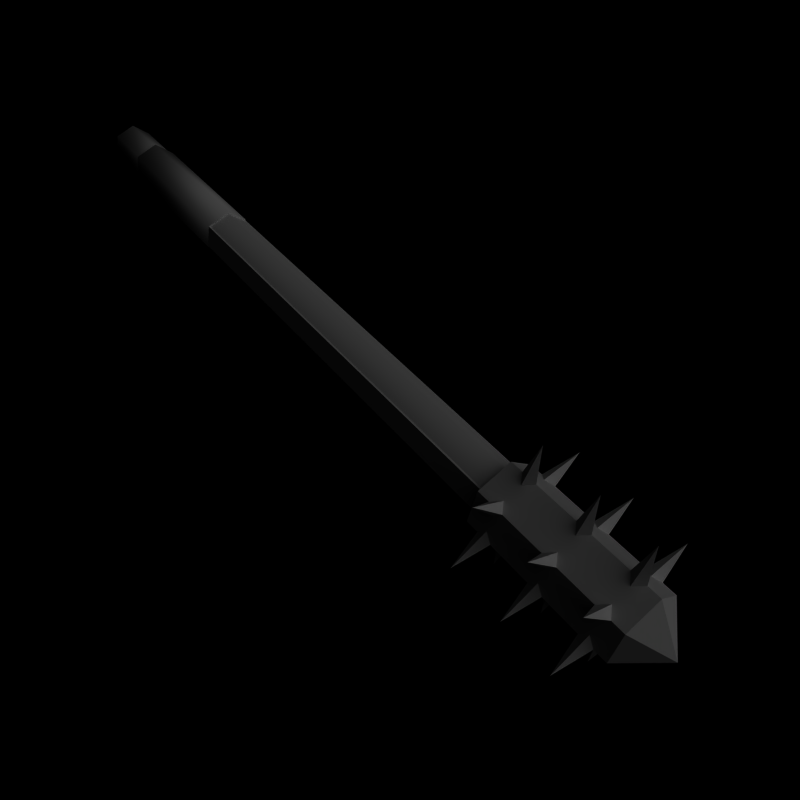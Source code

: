 # Source: morningstar.blend  (saved by Blender 2.49.2; exported with 4.5.12 LTS)
import bpy
from mathutils import Matrix  # noqa: F401  (used for matrix-valued properties, if any)

bpy.ops.wm.read_factory_settings(use_empty=True)
scene = bpy.context.scene
scene.name = 'Scene'

# ---- collections
col_collection_1 = bpy.data.collections.new('Collection 1'); scene.collection.children.link(col_collection_1)
col_collection_2 = bpy.data.collections.new('Collection 2'); scene.collection.children.link(col_collection_2)
col_collection_3 = bpy.data.collections.new('Collection 3'); scene.collection.children.link(col_collection_3)
col_collection_3.hide_render = True
col_collection_3.hide_viewport = True

# ---- materials (node trees are filled in below, after node groups)
mat_material = bpy.data.materials.new('Material')
mat_material.alpha_threshold = 0.0
mat_material.roughness = 0.5
mat_material.line_color = (0.0, 0.0, 0.0, 1.0)
mat_material_rough = bpy.data.materials.new('Material.rough')
mat_material_rough.alpha_threshold = 0.0
mat_material_rough.preview_render_type = 'FLAT'
mat_material_rough.diffuse_color = (0.5, 0.4999, 0.4999, 1.0)
mat_material_rough.roughness = 0.5
mat_material_rough.line_color = (0.0, 0.0, 0.0, 1.0)
mat_material_blue = bpy.data.materials.new('Material.blue')
mat_material_blue.alpha_threshold = 0.0
mat_material_blue.preview_render_type = 'FLAT'
mat_material_blue.diffuse_color = (0.1538, 0.1538, 0.3851, 1.0)
mat_material_blue.roughness = 0.5
mat_material_blue.line_color = (0.0, 0.0, 0.0, 1.0)
mat_material_bloody = bpy.data.materials.new('Material.bloody')
mat_material_bloody.alpha_threshold = 0.0
mat_material_bloody.preview_render_type = 'FLAT'
mat_material_bloody.diffuse_color = (0.5, 0.4999, 0.4999, 1.0)
mat_material_bloody.roughness = 0.5
mat_material_bloody.line_color = (0.0, 0.0, 0.0, 1.0)
mat_material_wood = bpy.data.materials.new('Material.wood')
mat_material_wood.alpha_threshold = 0.0
mat_material_wood.preview_render_type = 'FLAT'
mat_material_wood.diffuse_color = (0.3166, 0.2635, 0.1746, 1.0)
mat_material_wood.roughness = 0.5
mat_material_wood.specular_intensity = 0.15
mat_material_wood.line_color = (0.0, 0.0, 0.0, 1.0)

# ---- material node trees

# ---- world
world_world = bpy.data.worlds.new('World'); scene.world = world_world
world_world.color = (0.0, 0.0, 0.0)
world_world.use_sun_shadow = False
world_world.sun_shadow_jitter_overblur = 0.0
world_world.cycles.sampling_method = 'MANUAL'
world_world.cycles.sample_map_resolution = 256

# ---- cameras
cam_camera_001 = bpy.data.cameras.new('Camera.001')
cam_camera_001.passepartout_alpha = 0.2
cam_camera_001.clip_end = 100.0
cam_camera_001.lens = 35.0
cam_camera_001.show_passepartout = False
cam_camera_001.show_safe_areas = True
cam_camera_001.dof.focus_distance = 0.0
cam_camera_001.dof.aperture_fstop = 128.0
cam_camera = bpy.data.cameras.new('Camera')
cam_camera.type = 'ORTHO'
cam_camera.passepartout_alpha = 0.2
cam_camera.clip_end = 100.0
cam_camera.lens = 35.0
cam_camera.ortho_scale = 9.814
cam_camera.show_passepartout = False
cam_camera.show_safe_areas = True
cam_camera.dof.focus_distance = 0.0
cam_camera.dof.aperture_fstop = 128.0

# ---- lights
light_spot = bpy.data.lights.new('Spot', 'SUN')
light_spot.transmission_factor = 0.0
light_spot.cutoff_distance = 30.0
light_spot.angle = 1.571
light_spot.energy = 1.0
light_spot.shadow_buffer_clip_start = 1.001
light_spot.shadow_soft_size = 1.0
light_spot.shadow_cascade_max_distance = 1000.0
light_spot.cycles.use_multiple_importance_sampling = False

# ---- meshes
me_circle_003 = bpy.data.meshes.new('Circle.003')
me_circle_003.from_pydata([(-3.05, -0.3248, 0.1875), (-3.05, -0.3248, -0.1875), (-3.05, 0.3248, 0.1875), (-3.05, 0.3248, -0.1875), (3.95, -0.3248, -0.1875), (3.95, -0.3248, 0.1875), (3.95, 0.3248, 0.1875), (3.95, 0.3248, -0.1875), (-3.05, 0.3572, -0.1875), (3.95, 0.3572, -0.1875), (3.95, 0.3572, 0.1875), (-3.05, 0.3572, 0.1875), (3.95, -0.3572, 0.1875), (-3.05, -0.3572, 0.1875), (3.95, -0.3572, -0.1875), (-3.05, -0.3572, -0.1875), (-3.05, -2.086e-07, -0.375), (-3.05, 0.3248, -0.1875), (-3.05, 0.3248, 0.1875), (-3.05, 2.98e-08, 0.375), (-3.05, -0.3248, -0.1875), (-3.05, -0.3248, 0.1875), (-5.85, -2.384e-07, -0.375), (-5.85, 0.3248, -0.1875), (-5.85, 0.3248, 0.1875), (-5.85, 0.0, 0.375), (-5.85, -0.3248, 0.1875), (-5.85, -0.3248, -0.1875), (-5.85, -0.3572, 0.2062), (-5.85, -0.3572, -0.2063), (-5.85, 7.202e-09, 0.4125), (-5.85, 0.3572, 0.2062), (-5.85, 0.3572, -0.2063), (-5.85, -2.551e-07, -0.4125), (-3.05, -0.3572, -0.2063), (-3.05, -0.3572, 0.2062), (-3.05, 3.998e-08, 0.4125), (-3.05, 0.3572, 0.2062), (-3.05, 0.3572, -0.2063), (-3.05, -2.223e-07, -0.4125), (5.09, 0.0, 0.5625), (5.09, 0.0, -0.5625), (5.09, -0.4871, 0.2813), (5.09, -0.4871, -0.2813), (5.09, 0.4871, 0.2813), (5.09, 0.4871, -0.2813), (5.91, -0.4871, 0.2813), (5.91, -0.4871, -0.2813), (5.91, 0.4871, 0.2813), (5.91, 0.4871, -0.2813), (5.91, 0.0, 0.5625), (5.91, 0.0, -0.5625), (4.19, 0.0, 0.5625), (4.19, 0.0, -0.5625), (4.19, -0.4871, 0.2813), (4.19, -0.4871, -0.2813), (4.19, 0.4871, 0.2813), (4.19, 0.4871, -0.2813), (6.03, 0.0, 1.125), (6.03, 0.0, -1.125), (6.15, 0.0, 0.5625), (6.15, 0.0, -0.5625), (6.03, 0.12, 0.4932), (6.03, 0.12, -0.4932), (6.03, -0.12, 0.4932), (6.03, -0.12, -0.4932), (5.21, 0.0, 1.125), (5.21, 0.0, -1.125), (5.21, 0.12, 0.4932), (5.21, 0.12, -0.4932), (5.21, -0.12, 0.4932), (5.21, -0.12, -0.4932), (5.33, 0.0, 0.5625), (5.33, 0.0, -0.5625), (4.31, 0.0, 1.125), (4.31, 0.0, -1.125), (4.43, 0.0, 0.5625), (4.43, 0.0, -0.5625), (4.31, -0.12, 0.4932), (4.31, -0.12, -0.4932), (4.31, 0.12, 0.4932), (4.31, 0.12, -0.4932), (4.31, -0.4871, 0.1427), (4.31, -0.4871, -0.1427), (4.31, 0.4871, 0.1427), (4.31, 0.4871, -0.1427), (4.31, -0.9743, 0.5625), (4.31, -0.9743, -0.5625), (4.31, 0.9743, 0.5625), (4.31, 0.9743, -0.5625), (5.21, -0.4871, 0.1427), (5.21, -0.4871, -0.1427), (5.21, 0.4871, 0.1427), (5.21, 0.4871, -0.1427), (5.21, -0.9743, 0.5625), (5.21, -0.9743, -0.5625), (5.21, 0.9743, 0.5625), (5.21, 0.9743, -0.5625), (6.03, -0.4871, 0.1427), (6.03, -0.4871, -0.1427), (6.03, 0.4871, 0.1427), (6.03, 0.4871, -0.1427), (6.03, -0.9743, 0.5625), (6.03, -0.9743, -0.5625), (6.03, 0.9743, 0.5625), (6.03, 0.9743, -0.5625), (4.43, -0.4871, 0.2813), (4.43, -0.4871, -0.2813), (4.43, 0.4871, 0.2813), (4.43, 0.4871, -0.2813), (5.33, -0.4871, 0.2813), (5.33, -0.4871, -0.2813), (5.33, 0.4871, 0.2813), (5.33, 0.4871, -0.2813), (5.21, -0.3671, 0.3505), (5.21, -0.3671, -0.3505), (5.21, 0.3671, 0.3505), (5.21, 0.3671, -0.3505), (6.03, -0.3671, 0.3505), (6.03, -0.3671, -0.3505), (6.03, 0.3671, 0.3505), (6.03, 0.3671, -0.3505), (6.15, -0.4871, 0.2813), (6.15, -0.4871, -0.2813), (6.15, 0.4871, 0.2813), (6.15, 0.4871, -0.2813), (4.31, -0.3671, 0.3505), (4.31, -0.3671, -0.3505), (4.31, 0.3671, 0.3505), (4.31, 0.3671, -0.3505), (6.85, 2.377e-07, 1.79e-07), (6.35, 0.0, -0.5625), (6.35, 0.4871, -0.2812), (6.35, 0.4871, 0.2813), (6.35, 3.576e-07, 0.5625), (6.35, -0.4871, -0.2812), (6.35, -0.4871, 0.2813), (3.99, -1.192e-07, -0.5625), (3.99, 0.4871, -0.2812), (3.99, 0.4871, 0.2812), (3.99, 2.98e-07, 0.5625), (3.99, -0.4871, -0.2812), (3.99, -0.4871, 0.2813), (3.95, 0.0, -0.375), (3.95, 0.3248, -0.1875), (3.95, 0.3248, 0.1875), (3.95, 2.384e-07, 0.375), (3.95, -0.3248, 0.1875), (3.95, -0.3248, -0.1875), (-6.85, -0.3248, -0.1875), (-6.85, -0.3248, 0.1875), (-6.85, -8.941e-08, 0.375), (-6.85, 0.3248, 0.1875), (-6.85, 0.3248, -0.1875), (-6.85, -3.278e-07, -0.375), (-5.85, -0.3248, -0.1875), (-5.85, -0.3248, 0.1875), (-5.85, 0.0, 0.375), (-5.85, 0.3248, 0.1875), (-5.85, 0.3248, -0.1875), (-5.85, -2.384e-07, -0.375), (-3.05, -0.3248, 0.1875), (-3.05, -0.3248, -0.1875), (-3.05, 2.98e-08, 0.375), (-3.05, 0.3248, 0.1875), (-3.05, 0.3248, -0.1875), (-3.05, -2.086e-07, -0.375), (3.95, -0.3248, -0.1875), (3.95, -0.3248, 0.1875), (3.95, 2.384e-07, 0.375), (3.95, 0.3248, 0.1875), (3.95, 0.3248, -0.1875), (3.95, 0.0, -0.375), (-6.85, -1.788e-07, -2.533e-07), (-6.85, -1.788e-07, -2.533e-07), (-6.85, -1.838e-07, -2.384e-07), (-6.85, -1.788e-07, -2.533e-07), (-6.85, -1.788e-07, -2.533e-07), (-6.85, -1.838e-07, -2.384e-07)], [], [(40, 66, 68), (69, 67, 41), (66, 40, 70), (71, 41, 67), (66, 72, 68), (69, 73, 67), (70, 72, 66), (67, 73, 71), (50, 58, 62), (63, 59, 51), (64, 58, 50), (51, 59, 65), (58, 60, 62), (63, 61, 59), (64, 60, 58), (59, 61, 65), (74, 78, 76), (77, 79, 75), (76, 80, 74), (75, 81, 77), (52, 78, 74), (75, 79, 53), (74, 80, 52), (53, 81, 75), (54, 82, 86), (87, 83, 55), (88, 84, 56), (57, 85, 89), (86, 82, 106), (107, 83, 87), (108, 84, 88), (89, 85, 109), (102, 122, 118), (119, 123, 103), (120, 124, 104), (105, 125, 121), (46, 102, 118), (119, 103, 47), (120, 104, 48), (49, 105, 121), (94, 110, 114), (115, 111, 95), (116, 112, 96), (97, 113, 117), (42, 94, 114), (115, 95, 43), (116, 96, 44), (45, 97, 117), (98, 122, 102), (103, 123, 99), (104, 124, 100), (101, 125, 105), (98, 102, 46), (47, 103, 99), (48, 104, 100), (101, 105, 49), (90, 94, 42), (43, 95, 91), (44, 96, 92), (93, 97, 45), (90, 110, 94), (95, 111, 91), (96, 112, 92), (93, 113, 97), (86, 106, 126), (127, 107, 87), (128, 108, 88), (89, 109, 129), (54, 86, 126), (127, 87, 55), (128, 88, 56), (57, 89, 129), (135, 131, 130), (132, 130, 131), (133, 130, 132), (134, 130, 133), (136, 130, 134), (135, 130, 136), (147, 148, 141), (147, 141, 142), (146, 147, 142), (146, 142, 140), (145, 146, 140), (145, 140, 139), (144, 145, 139), (144, 139, 138), (143, 144, 138), (143, 138, 137), (143, 141, 148), (143, 137, 141), (142, 141, 135), (142, 135, 136), (140, 142, 136), (140, 136, 134), (139, 140, 134), (139, 134, 133), (138, 139, 132), (139, 133, 132), (137, 138, 131), (138, 132, 131), (137, 135, 141), (137, 131, 135), (154, 149, 173), (154, 173, 178), (153, 154, 178), (153, 178, 177), (152, 153, 177), (152, 177, 176), (151, 152, 176), (151, 176, 175), (150, 151, 175), (150, 175, 174), (149, 150, 174), (149, 174, 173), (166, 172, 167), (166, 167, 162), (166, 165, 171), (166, 171, 172), (164, 163, 169), (164, 169, 170), (163, 161, 168), (163, 168, 169), (155, 149, 154), (155, 154, 160), (154, 153, 159), (154, 159, 160), (153, 152, 158), (153, 158, 159), (152, 151, 157), (152, 157, 158), (151, 150, 156), (151, 156, 157), (150, 149, 155), (150, 155, 156), (39, 34, 29), (39, 29, 33), (32, 38, 39), (32, 39, 33), (38, 32, 31), (38, 31, 37), (37, 31, 30), (37, 30, 36), (36, 30, 28), (36, 28, 35), (35, 28, 29), (35, 29, 34), (39, 16, 20), (39, 20, 34), (16, 39, 38), (16, 38, 17), (17, 38, 37), (17, 37, 18), (18, 37, 36), (18, 36, 19), (19, 36, 35), (19, 35, 21), (21, 35, 34), (21, 34, 20), (22, 33, 29), (22, 29, 27), (23, 32, 33), (23, 33, 22), (24, 31, 32), (24, 32, 23), (25, 30, 31), (25, 31, 24), (26, 28, 30), (26, 30, 25), (27, 29, 28), (27, 28, 26), (13, 15, 14), (13, 14, 12), (8, 11, 10), (8, 10, 9), (0, 1, 15), (0, 15, 13), (3, 2, 11), (3, 11, 8), (14, 15, 1), (14, 1, 4), (5, 0, 13), (5, 13, 12), (2, 6, 10), (2, 10, 11), (7, 3, 8), (7, 8, 9)])
me_circle_003.polygons.foreach_set('use_smooth', [0, 0, 0, 0, 0, 0, 0, 0, 0, 0, 0, 0, 0, 0, 0, 0, 0, 0, 0, 0, 0, 0, 0, 0, 0, 0, 0, 0, 0, 0, 0, 0, 0, 0, 0, 0, 0, 0, 0, 0, 0, 0, 0, 0, 0, 0, 0, 0, 0, 0, 0, 0, 0, 0, 0, 0, 0, 0, 0, 0, 0, 0, 0, 0, 0, 0, 0, 0, 0, 0, 0, 0, 0, 0, 0, 0, 0, 0, 0, 0, 0, 0, 0, 0, 0, 0, 0, 0, 0, 0, 0, 0, 0, 0, 0, 0, 0, 0, 0, 0, 0, 0, 1, 1, 1, 1, 1, 1, 1, 1, 1, 1, 1, 1, 1, 1, 1, 1, 1, 1, 1, 1, 1, 1, 1, 1, 1, 1, 1, 1, 1, 1, 1, 1, 1, 1, 1, 1, 1, 1, 1, 1, 1, 1, 1, 1, 1, 1, 1, 1, 1, 1, 1, 1, 1, 1, 1, 1, 1, 1, 1, 1, 1, 1, 1, 1, 1, 1, 1, 1, 0, 0, 0, 0, 0, 0, 0, 0, 0, 0, 0, 0, 0, 0, 0, 0])
_uv = me_circle_003.uv_layers.new(name='UVTex')
_uv.uv.foreach_set('vector', [0.7309, 0.8992, 0.7309, 0.9921, 0.7507, 0.8877, 0.7507, 0.8877, 0.7309, 0.9921, 0.7309, 0.8992, 0.7309, 0.9921, 0.7309, 0.8992, 0.711, 0.8877, 0.711, 0.8877, 0.7309, 0.8992, 0.7309, 0.9921, 0.7309, 0.9921, 0.7309, 0.8992, 0.7507, 0.8877, 0.7507, 0.8877, 0.7309, 0.8992, 0.7309, 0.9921, 0.711, 0.8877, 0.7309, 0.8992, 0.7309, 0.9921, 0.7309, 0.9921, 0.7309, 0.8992, 0.711, 0.8877, 0.7309, 0.8992, 0.7309, 0.9921, 0.7507, 0.8877, 0.7507, 0.8877, 0.7309, 0.9921, 0.7309, 0.8992, 0.711, 0.8877, 0.7309, 0.9921, 0.7309, 0.8992, 0.7309, 0.8992, 0.7309, 0.9921, 0.711, 0.8877, 0.7309, 0.9921, 0.7309, 0.8992, 0.7507, 0.8877, 0.7507, 0.8877, 0.7309, 0.8992, 0.7309, 0.9921, 0.711, 0.8877, 0.7309, 0.8992, 0.7309, 0.9921, 0.7309, 0.9921, 0.7309, 0.8992, 0.711, 0.8877, 0.7309, 0.9921, 0.711, 0.8877, 0.7309, 0.8992, 0.7309, 0.8992, 0.711, 0.8877, 0.7309, 0.9921, 0.7309, 0.8992, 0.7507, 0.8877, 0.7309, 0.9921, 0.7309, 0.9921, 0.7507, 0.8877, 0.7309, 0.8992, 0.7309, 0.8992, 0.711, 0.8877, 0.7309, 0.9921, 0.7309, 0.9921, 0.711, 0.8877, 0.7309, 0.8992, 0.7309, 0.9921, 0.7507, 0.8877, 0.7309, 0.8992, 0.7309, 0.8992, 0.7507, 0.8877, 0.7309, 0.9921, 0.6912, 0.8763, 0.6912, 0.8533, 0.6107, 0.9227, 0.6107, 0.9227, 0.6912, 0.8533, 0.6912, 0.8763, 0.8511, 0.9227, 0.7705, 0.8533, 0.7705, 0.8763, 0.7705, 0.8763, 0.7705, 0.8533, 0.8511, 0.9227, 0.6107, 0.9227, 0.6912, 0.8533, 0.6912, 0.8763, 0.6912, 0.8763, 0.6912, 0.8533, 0.6107, 0.9227, 0.7705, 0.8763, 0.7705, 0.8533, 0.8511, 0.9227, 0.8511, 0.9227, 0.7705, 0.8533, 0.7705, 0.8763, 0.6107, 0.9227, 0.6912, 0.8763, 0.711, 0.8877, 0.711, 0.8877, 0.6912, 0.8763, 0.6107, 0.9227, 0.7507, 0.8877, 0.7705, 0.8763, 0.8511, 0.9227, 0.8511, 0.9227, 0.7705, 0.8763, 0.7507, 0.8877, 0.6912, 0.8763, 0.6107, 0.9227, 0.711, 0.8877, 0.711, 0.8877, 0.6107, 0.9227, 0.6912, 0.8763, 0.7507, 0.8877, 0.8511, 0.9227, 0.7705, 0.8763, 0.7705, 0.8763, 0.8511, 0.9227, 0.7507, 0.8877, 0.6107, 0.9227, 0.6912, 0.8763, 0.711, 0.8877, 0.711, 0.8877, 0.6912, 0.8763, 0.6107, 0.9227, 0.7507, 0.8877, 0.7705, 0.8763, 0.8511, 0.9227, 0.8511, 0.9227, 0.7705, 0.8763, 0.7507, 0.8877, 0.6912, 0.8763, 0.6107, 0.9227, 0.711, 0.8877, 0.711, 0.8877, 0.6107, 0.9227, 0.6912, 0.8763, 0.7507, 0.8877, 0.8511, 0.9227, 0.7705, 0.8763, 0.7705, 0.8763, 0.8511, 0.9227, 0.7507, 0.8877, 0.6912, 0.8533, 0.6912, 0.8763, 0.6107, 0.9227, 0.6107, 0.9227, 0.6912, 0.8763, 0.6912, 0.8533, 0.8511, 0.9227, 0.7705, 0.8763, 0.7705, 0.8533, 0.7705, 0.8533, 0.7705, 0.8763, 0.8511, 0.9227, 0.6912, 0.8533, 0.6107, 0.9227, 0.6912, 0.8763, 0.6912, 0.8763, 0.6107, 0.9227, 0.6912, 0.8533, 0.7705, 0.8763, 0.8511, 0.9227, 0.7705, 0.8533, 0.7705, 0.8533, 0.8511, 0.9227, 0.7705, 0.8763, 0.6912, 0.8533, 0.6107, 0.9227, 0.6912, 0.8763, 0.6912, 0.8763, 0.6107, 0.9227, 0.6912, 0.8533, 0.7705, 0.8763, 0.8511, 0.9227, 0.7705, 0.8533, 0.7705, 0.8533, 0.8511, 0.9227, 0.7705, 0.8763, 0.6912, 0.8533, 0.6912, 0.8763, 0.6107, 0.9227, 0.6107, 0.9227, 0.6912, 0.8763, 0.6912, 0.8533, 0.8511, 0.9227, 0.7705, 0.8763, 0.7705, 0.8533, 0.7705, 0.8533, 0.7705, 0.8763, 0.8511, 0.9227, 0.6107, 0.9227, 0.6912, 0.8763, 0.711, 0.8877, 0.711, 0.8877, 0.6912, 0.8763, 0.6107, 0.9227, 0.7507, 0.8877, 0.7705, 0.8763, 0.8511, 0.9227, 0.8511, 0.9227, 0.7705, 0.8763, 0.7507, 0.8877, 0.6912, 0.8763, 0.6107, 0.9227, 0.711, 0.8877, 0.711, 0.8877, 0.6107, 0.9227, 0.6912, 0.8763, 0.7507, 0.8877, 0.8511, 0.9227, 0.7705, 0.8763, 0.7705, 0.8763, 0.8511, 0.9227, 0.7507, 0.8877, 0.8136, 0.5142, 0.8772, 0.4774, 0.8772, 0.5509, 0.9409, 0.5142, 0.8772, 0.5509, 0.8772, 0.4774, 0.9409, 0.5876, 0.8772, 0.5509, 0.9409, 0.5142, 0.8772, 0.6244, 0.8772, 0.5509, 0.9409, 0.5876, 0.8136, 0.5876, 0.8772, 0.5509, 0.8772, 0.6244, 0.8136, 0.5142, 0.8772, 0.5509, 0.8136, 0.5876, 0.06476, 0.7381, 0.06181, 0.6871, 0.08123, 0.6823, 0.06476, 0.7381, 0.08123, 0.6823, 0.08786, 0.7362, 0.0596, 0.7939, 0.06476, 0.7381, 0.08786, 0.7362, 0.0596, 0.7939, 0.08786, 0.7362, 0.08496, 0.7966, 0.04158, 0.8511, 0.0596, 0.7939, 0.08496, 0.7966, 0.04158, 0.8511, 0.08496, 0.7966, 0.06734, 0.8629, 0.0, 0.8998, 0.04158, 0.8511, 0.06734, 0.8629, 0.0, 0.8998, 0.06734, 0.8629, 0.01541, 0.9329, 0.0386, 0.6375, 0.0005323, 0.5884, 0.01289, 0.5592, 0.0386, 0.6375, 0.01289, 0.5592, 0.06223, 0.6244, 0.0386, 0.6375, 0.08123, 0.6823, 0.06181, 0.6871, 0.0386, 0.6375, 0.06223, 0.6244, 0.08123, 0.6823, 0.08786, 0.7362, 0.08123, 0.6823, 0.3704, 0.641, 0.08786, 0.7362, 0.3704, 0.641, 0.3789, 0.7296, 0.08496, 0.7966, 0.08786, 0.7362, 0.3789, 0.7296, 0.08496, 0.7966, 0.3789, 0.7296, 0.3789, 0.8188, 0.06734, 0.8629, 0.08496, 0.7966, 0.3789, 0.8188, 0.06734, 0.8629, 0.3789, 0.8188, 0.371, 0.9089, 0.01541, 0.9329, 0.06734, 0.8629, 0.357, 1.0, 0.06734, 0.8629, 0.371, 0.9089, 0.357, 1.0, 0.06223, 0.6244, 0.01289, 0.5592, 0.3524, 0.5537, 0.01289, 0.5592, 0.3329, 0.4774, 0.3524, 0.5537, 0.06223, 0.6244, 0.3704, 0.641, 0.08123, 0.6823, 0.06223, 0.6244, 0.3524, 0.5537, 0.3704, 0.641, 0.5088, 0.883, 0.4861, 0.886, 0.4845, 0.8411, 0.5088, 0.883, 0.4845, 0.8411, 0.4918, 0.84, 0.5284, 0.8743, 0.5088, 0.883, 0.4918, 0.84, 0.5284, 0.8743, 0.4918, 0.84, 0.502, 0.8522, 0.546, 0.8464, 0.5284, 0.8743, 0.502, 0.8522, 0.546, 0.8464, 0.502, 0.8522, 0.5017, 0.8464, 0.4416, 0.8758, 0.4179, 0.8465, 0.4702, 0.84, 0.4416, 0.8758, 0.4702, 0.84, 0.4693, 0.8469, 0.4633, 0.8846, 0.4416, 0.8758, 0.4693, 0.8469, 0.4633, 0.8846, 0.4693, 0.8469, 0.4774, 0.842, 0.4861, 0.886, 0.4633, 0.8846, 0.4774, 0.842, 0.4861, 0.886, 0.4774, 0.842, 0.4845, 0.8411, 0.009166, 0.3586, 0.9236, 0.3586, 0.9144, 0.4774, 0.009166, 0.3586, 0.9144, 0.4774, 0.0, 0.4774, 0.009166, 0.3586, 0.002643, 0.2391, 0.9171, 0.2391, 0.009166, 0.3586, 0.9171, 0.2391, 0.9236, 0.3586, 0.01305, 0.2391, 0.006523, 0.1195, 0.921, 0.1195, 0.01305, 0.2391, 0.921, 0.1195, 0.9275, 0.2391, 0.006523, 0.1195, 0.0, 0.0, 0.9144, 2.725e-08, 0.006523, 0.1195, 0.9144, 2.725e-08, 0.921, 0.1195, 0.4854, 0.9637, 0.4861, 0.886, 0.5088, 0.883, 0.4854, 0.9637, 0.5088, 0.883, 0.524, 0.9605, 0.5088, 0.883, 0.5284, 0.8743, 0.561, 0.9475, 0.5088, 0.883, 0.561, 0.9475, 0.524, 0.9605, 0.5284, 0.8743, 0.546, 0.8464, 0.5962, 0.9293, 0.5284, 0.8743, 0.5962, 0.9293, 0.561, 0.9475, 0.4179, 0.8465, 0.4416, 0.8758, 0.4112, 0.9473, 0.4179, 0.8465, 0.4112, 0.9473, 0.3789, 0.9326, 0.4416, 0.8758, 0.4633, 0.8846, 0.4473, 0.9591, 0.4416, 0.8758, 0.4473, 0.9591, 0.4112, 0.9473, 0.4633, 0.8846, 0.4861, 0.886, 0.4854, 0.9637, 0.4633, 0.8846, 0.4854, 0.9637, 0.4473, 0.9591, 0.7946, 0.4774, 0.7709, 0.5332, 0.4121, 0.5418, 0.7946, 0.4774, 0.4121, 0.5418, 0.3859, 0.4774, 0.4122, 0.7822, 0.7743, 0.7711, 0.8062, 0.84, 0.4122, 0.7822, 0.8062, 0.84, 0.3877, 0.8391, 0.7743, 0.7711, 0.4122, 0.7822, 0.4197, 0.7249, 0.7743, 0.7711, 0.4197, 0.7249, 0.7664, 0.7109, 0.7664, 0.7109, 0.4197, 0.7249, 0.4213, 0.663, 0.7664, 0.7109, 0.4213, 0.663, 0.7629, 0.6506, 0.7629, 0.6506, 0.4213, 0.663, 0.4193, 0.6005, 0.7629, 0.6506, 0.4193, 0.6005, 0.7638, 0.5895, 0.7638, 0.5895, 0.4193, 0.6005, 0.4121, 0.5418, 0.7638, 0.5895, 0.4121, 0.5418, 0.7709, 0.5332, 0.7946, 0.4774, 0.8006, 0.4857, 0.778, 0.5351, 0.7946, 0.4774, 0.778, 0.5351, 0.7709, 0.5332, 0.8136, 0.8294, 0.8062, 0.84, 0.7743, 0.7711, 0.8136, 0.8294, 0.7743, 0.7711, 0.7833, 0.7682, 0.7833, 0.7682, 0.7743, 0.7711, 0.7664, 0.7109, 0.7833, 0.7682, 0.7664, 0.7109, 0.7741, 0.7102, 0.7741, 0.7102, 0.7664, 0.7109, 0.7629, 0.6506, 0.7741, 0.7102, 0.7629, 0.6506, 0.7726, 0.6505, 0.7726, 0.6505, 0.7629, 0.6506, 0.7638, 0.5895, 0.7726, 0.6505, 0.7638, 0.5895, 0.7722, 0.5899, 0.7722, 0.5899, 0.7638, 0.5895, 0.7709, 0.5332, 0.7722, 0.5899, 0.7709, 0.5332, 0.778, 0.5351, 0.3789, 0.4869, 0.3859, 0.4774, 0.4121, 0.5418, 0.3789, 0.4869, 0.4121, 0.5418, 0.4044, 0.5439, 0.4049, 0.7802, 0.4122, 0.7822, 0.3877, 0.8391, 0.4049, 0.7802, 0.3877, 0.8391, 0.3816, 0.8306, 0.4111, 0.7244, 0.4197, 0.7249, 0.4122, 0.7822, 0.4111, 0.7244, 0.4122, 0.7822, 0.4049, 0.7802, 0.4113, 0.663, 0.4213, 0.663, 0.4197, 0.7249, 0.4113, 0.663, 0.4197, 0.7249, 0.4111, 0.7244, 0.4106, 0.601, 0.4193, 0.6005, 0.4213, 0.663, 0.4106, 0.601, 0.4213, 0.663, 0.4113, 0.663, 0.4044, 0.5439, 0.4121, 0.5418, 0.4193, 0.6005, 0.4044, 0.5439, 0.4193, 0.6005, 0.4106, 0.601, 0.8704, 0.9768, 0.8704, 0.6504, 0.904, 0.6504, 0.8704, 0.9768, 0.904, 0.6504, 0.904, 0.9768, 0.9743, 0.6504, 0.9743, 0.9768, 0.9407, 0.9768, 0.9743, 0.6504, 0.9407, 0.9768, 0.9407, 0.6504, 0.8751, 0.9768, 0.8751, 0.6504, 0.8704, 0.6504, 0.8751, 0.9768, 0.8704, 0.6504, 0.8704, 0.9768, 0.9696, 0.6504, 0.9696, 0.9768, 0.9743, 0.9768, 0.9696, 0.6504, 0.9743, 0.9768, 0.9743, 0.6504, 0.904, 0.6504, 0.8704, 0.6504, 0.8751, 0.6504, 0.904, 0.6504, 0.8751, 0.6504, 0.9057, 0.6504, 0.9057, 0.9768, 0.8751, 0.9768, 0.8704, 0.9768, 0.9057, 0.9768, 0.8704, 0.9768, 0.904, 0.9768, 0.9696, 0.9768, 0.939, 0.9768, 0.9407, 0.9768, 0.9696, 0.9768, 0.9407, 0.9768, 0.9743, 0.9768, 0.939, 0.6504, 0.9696, 0.6504, 0.9743, 0.6504, 0.939, 0.6504, 0.9743, 0.6504, 0.9407, 0.6504])
me_circle_003.materials.append(mat_material)
me_circle_003.use_remesh_preserve_volume = False
me_circle_003.use_remesh_preserve_attributes = False
me_circle_003.use_mirror_vertex_groups = False
me_circle_003.update()
me_circle_009 = bpy.data.meshes.new('Circle.009')
me_circle_009.from_pydata([(-3.05, -0.3572, -0.1875), (3.95, -0.3572, -0.1875), (-3.05, -0.3572, 0.1875), (3.95, -0.3572, 0.1875), (-3.05, 0.3572, 0.1875), (3.95, 0.3572, 0.1875), (3.95, 0.3572, -0.1875), (-3.05, 0.3572, -0.1875), (3.95, 0.3248, -0.1875), (3.95, 0.3248, 0.1875), (3.95, -0.3248, 0.1875), (3.95, -0.3248, -0.1875), (-3.05, 0.3248, -0.1875), (-3.05, 0.3248, 0.1875), (-3.05, -0.3248, -0.1875), (-3.05, -0.3248, 0.1875)], [], [(8, 7, 6), (8, 12, 7), (13, 5, 4), (13, 9, 5), (10, 2, 3), (10, 15, 2), (1, 14, 11), (1, 0, 14), (12, 4, 7), (12, 13, 4), (15, 0, 2), (14, 0, 15), (7, 5, 6), (7, 4, 5), (2, 1, 3), (2, 0, 1)])
_uv = me_circle_009.uv_layers.new(name='UVTex')
_uv.uv.foreach_set('vector', [0.939, 0.6504, 0.9743, 0.6504, 0.9407, 0.6504, 0.939, 0.6504, 0.9696, 0.6504, 0.9743, 0.6504, 0.9696, 0.9768, 0.9407, 0.9768, 0.9743, 0.9768, 0.9696, 0.9768, 0.939, 0.9768, 0.9407, 0.9768, 0.9057, 0.9768, 0.8704, 0.9768, 0.904, 0.9768, 0.9057, 0.9768, 0.8751, 0.9768, 0.8704, 0.9768, 0.904, 0.6504, 0.8751, 0.6504, 0.9057, 0.6504, 0.904, 0.6504, 0.8704, 0.6504, 0.8751, 0.6504, 0.9696, 0.6504, 0.9743, 0.9768, 0.9743, 0.6504, 0.9696, 0.6504, 0.9696, 0.9768, 0.9743, 0.9768, 0.8751, 0.9768, 0.8704, 0.6504, 0.8704, 0.9768, 0.8751, 0.6504, 0.8704, 0.6504, 0.8751, 0.9768, 0.9743, 0.6504, 0.9407, 0.9768, 0.9407, 0.6504, 0.9743, 0.6504, 0.9743, 0.9768, 0.9407, 0.9768, 0.8704, 0.9768, 0.904, 0.6504, 0.904, 0.9768, 0.8704, 0.9768, 0.8704, 0.6504, 0.904, 0.6504])
me_circle_009.materials.append(mat_material_rough)
me_circle_009.use_remesh_preserve_volume = False
me_circle_009.use_remesh_preserve_attributes = False
me_circle_009.use_mirror_vertex_groups = False
me_circle_009.update()
me_circle_008 = bpy.data.meshes.new('Circle.008')
me_circle_008.from_pydata([(-3.05, -2.223e-07, -0.4125), (-3.05, 0.3572, -0.2063), (-3.05, 0.3572, 0.2062), (-3.05, 3.998e-08, 0.4125), (-3.05, -0.3572, 0.2062), (-3.05, -0.3572, -0.2063), (-5.85, -2.551e-07, -0.4125), (-5.85, 0.3572, -0.2063), (-5.85, 0.3572, 0.2062), (-5.85, 7.202e-09, 0.4125), (-5.85, -0.3572, -0.2063), (-5.85, -0.3572, 0.2062), (-5.85, -0.3248, -0.1875), (-5.85, -0.3248, 0.1875), (-5.85, 0.0, 0.375), (-5.85, 0.3248, 0.1875), (-5.85, 0.3248, -0.1875), (-5.85, -2.384e-07, -0.375), (-3.05, -0.3248, 0.1875), (-3.05, -0.3248, -0.1875), (-3.05, 2.98e-08, 0.375), (-3.05, 0.3248, 0.1875), (-3.05, 0.3248, -0.1875), (-3.05, -2.086e-07, -0.375)], [], [(12, 11, 13), (12, 10, 11), (13, 9, 14), (13, 11, 9), (14, 8, 15), (14, 9, 8), (15, 7, 16), (15, 8, 7), (16, 6, 17), (16, 7, 6), (17, 10, 12), (17, 6, 10), (18, 5, 19), (18, 4, 5), (20, 4, 18), (20, 3, 4), (21, 3, 20), (21, 2, 3), (22, 2, 21), (22, 1, 2), (23, 1, 22), (23, 0, 1), (0, 19, 5), (0, 23, 19), (4, 10, 5), (4, 11, 10), (3, 11, 4), (3, 9, 11), (2, 9, 3), (2, 8, 9), (1, 8, 2), (1, 7, 8), (7, 0, 6), (1, 0, 7), (0, 10, 6), (0, 5, 10)])
me_circle_008.polygons.foreach_set('use_smooth', [True] * 36)
_uv = me_circle_008.uv_layers.new(name='UVTex')
_uv.uv.foreach_set('vector', [0.4044, 0.5439, 0.4193, 0.6005, 0.4106, 0.601, 0.4044, 0.5439, 0.4121, 0.5418, 0.4193, 0.6005, 0.4106, 0.601, 0.4213, 0.663, 0.4113, 0.663, 0.4106, 0.601, 0.4193, 0.6005, 0.4213, 0.663, 0.4113, 0.663, 0.4197, 0.7249, 0.4111, 0.7244, 0.4113, 0.663, 0.4213, 0.663, 0.4197, 0.7249, 0.4111, 0.7244, 0.4122, 0.7822, 0.4049, 0.7802, 0.4111, 0.7244, 0.4197, 0.7249, 0.4122, 0.7822, 0.4049, 0.7802, 0.3877, 0.8391, 0.3816, 0.8306, 0.4049, 0.7802, 0.4122, 0.7822, 0.3877, 0.8391, 0.3789, 0.4869, 0.4121, 0.5418, 0.4044, 0.5439, 0.3789, 0.4869, 0.3859, 0.4774, 0.4121, 0.5418, 0.7722, 0.5899, 0.7709, 0.5332, 0.778, 0.5351, 0.7722, 0.5899, 0.7638, 0.5895, 0.7709, 0.5332, 0.7726, 0.6505, 0.7638, 0.5895, 0.7722, 0.5899, 0.7726, 0.6505, 0.7629, 0.6506, 0.7638, 0.5895, 0.7741, 0.7102, 0.7629, 0.6506, 0.7726, 0.6505, 0.7741, 0.7102, 0.7664, 0.7109, 0.7629, 0.6506, 0.7833, 0.7682, 0.7664, 0.7109, 0.7741, 0.7102, 0.7833, 0.7682, 0.7743, 0.7711, 0.7664, 0.7109, 0.8136, 0.8294, 0.7743, 0.7711, 0.7833, 0.7682, 0.8136, 0.8294, 0.8062, 0.84, 0.7743, 0.7711, 0.7946, 0.4774, 0.778, 0.5351, 0.7709, 0.5332, 0.7946, 0.4774, 0.8006, 0.4857, 0.778, 0.5351, 0.7638, 0.5895, 0.4121, 0.5418, 0.7709, 0.5332, 0.7638, 0.5895, 0.4193, 0.6005, 0.4121, 0.5418, 0.7629, 0.6506, 0.4193, 0.6005, 0.7638, 0.5895, 0.7629, 0.6506, 0.4213, 0.663, 0.4193, 0.6005, 0.7664, 0.7109, 0.4213, 0.663, 0.7629, 0.6506, 0.7664, 0.7109, 0.4197, 0.7249, 0.4213, 0.663, 0.7743, 0.7711, 0.4197, 0.7249, 0.7664, 0.7109, 0.7743, 0.7711, 0.4122, 0.7822, 0.4197, 0.7249, 0.4122, 0.7822, 0.8062, 0.84, 0.3877, 0.8391, 0.7743, 0.7711, 0.8062, 0.84, 0.4122, 0.7822, 0.7946, 0.4774, 0.4121, 0.5418, 0.3859, 0.4774, 0.7946, 0.4774, 0.7709, 0.5332, 0.4121, 0.5418])
me_circle_008.materials.append(mat_material_blue)
me_circle_008.use_remesh_preserve_volume = False
me_circle_008.use_remesh_preserve_attributes = False
me_circle_008.use_mirror_vertex_groups = False
me_circle_008.update()
me_circle_006 = bpy.data.meshes.new('Circle.006')
me_circle_006.from_pydata([(3.95, -0.3248, -0.1875), (3.95, -0.3248, 0.1875), (3.95, 2.384e-07, 0.375), (3.95, 0.3248, 0.1875), (3.95, 0.3248, -0.1875), (3.95, 0.0, -0.375), (3.99, -0.4871, 0.2813), (3.99, -0.4871, -0.2812), (3.99, 2.98e-07, 0.5625), (3.99, 0.4871, 0.2812), (3.99, 0.4871, -0.2812), (3.99, -1.192e-07, -0.5625), (6.35, -0.4871, 0.2813), (6.35, -0.4871, -0.2812), (6.35, 3.576e-07, 0.5625), (6.35, 0.4871, 0.2813), (6.35, 0.4871, -0.2812), (6.35, 0.0, -0.5625), (6.85, 2.377e-07, 1.79e-07)], [], [(11, 17, 13), (11, 13, 7), (10, 16, 17), (11, 10, 17), (9, 15, 16), (10, 9, 16), (9, 14, 15), (9, 8, 14), (8, 12, 14), (8, 6, 12), (6, 13, 12), (6, 7, 13), (5, 11, 7), (7, 0, 5), (5, 10, 11), (5, 4, 10), (4, 9, 10), (4, 3, 9), (3, 8, 9), (3, 2, 8), (2, 6, 8), (2, 1, 6), (1, 7, 6), (1, 0, 7), (13, 18, 12), (12, 18, 14), (14, 18, 15), (15, 18, 16), (16, 18, 17), (13, 17, 18)])
_uv = me_circle_006.uv_layers.new(name='UVTex')
_uv.uv.foreach_set('vector', [0.06223, 0.6244, 0.3524, 0.5537, 0.3704, 0.641, 0.06223, 0.6244, 0.3704, 0.641, 0.08123, 0.6823, 0.01289, 0.5592, 0.3329, 0.4774, 0.3524, 0.5537, 0.06223, 0.6244, 0.01289, 0.5592, 0.3524, 0.5537, 0.06734, 0.8629, 0.371, 0.9089, 0.357, 1.0, 0.01541, 0.9329, 0.06734, 0.8629, 0.357, 1.0, 0.06734, 0.8629, 0.3789, 0.8188, 0.371, 0.9089, 0.06734, 0.8629, 0.08496, 0.7966, 0.3789, 0.8188, 0.08496, 0.7966, 0.3789, 0.7296, 0.3789, 0.8188, 0.08496, 0.7966, 0.08786, 0.7362, 0.3789, 0.7296, 0.08786, 0.7362, 0.3704, 0.641, 0.3789, 0.7296, 0.08786, 0.7362, 0.08123, 0.6823, 0.3704, 0.641, 0.0386, 0.6375, 0.06223, 0.6244, 0.08123, 0.6823, 0.08123, 0.6823, 0.06181, 0.6871, 0.0386, 0.6375, 0.0386, 0.6375, 0.01289, 0.5592, 0.06223, 0.6244, 0.0386, 0.6375, 0.0005323, 0.5884, 0.01289, 0.5592, 0.0, 0.8998, 0.06734, 0.8629, 0.01541, 0.9329, 0.0, 0.8998, 0.04158, 0.8511, 0.06734, 0.8629, 0.04158, 0.8511, 0.08496, 0.7966, 0.06734, 0.8629, 0.04158, 0.8511, 0.0596, 0.7939, 0.08496, 0.7966, 0.0596, 0.7939, 0.08786, 0.7362, 0.08496, 0.7966, 0.0596, 0.7939, 0.06476, 0.7381, 0.08786, 0.7362, 0.06476, 0.7381, 0.08123, 0.6823, 0.08786, 0.7362, 0.06476, 0.7381, 0.06181, 0.6871, 0.08123, 0.6823, 0.8136, 0.5142, 0.8772, 0.5509, 0.8136, 0.5876, 0.8136, 0.5876, 0.8772, 0.5509, 0.8772, 0.6244, 0.8772, 0.6244, 0.8772, 0.5509, 0.9409, 0.5876, 0.9409, 0.5876, 0.8772, 0.5509, 0.9409, 0.5142, 0.9409, 0.5142, 0.8772, 0.5509, 0.8772, 0.4774, 0.8136, 0.5142, 0.8772, 0.4774, 0.8772, 0.5509])
me_circle_006.materials.append(mat_material_bloody)
me_circle_006.use_remesh_preserve_volume = False
me_circle_006.use_remesh_preserve_attributes = False
me_circle_006.use_mirror_vertex_groups = False
me_circle_006.update()
me_circle_005 = bpy.data.meshes.new('Circle.005')
me_circle_005.from_pydata([(4.31, 0.3671, -0.3505), (4.31, 0.3671, 0.3505), (4.31, -0.3671, -0.3505), (4.31, -0.3671, 0.3505), (6.15, 0.4871, -0.2813), (6.15, 0.4871, 0.2813), (6.15, -0.4871, -0.2813), (6.15, -0.4871, 0.2813), (6.03, 0.3671, -0.3505), (6.03, 0.3671, 0.3505), (6.03, -0.3671, -0.3505), (6.03, -0.3671, 0.3505), (5.21, 0.3671, -0.3505), (5.21, 0.3671, 0.3505), (5.21, -0.3671, -0.3505), (5.21, -0.3671, 0.3505), (5.33, 0.4871, -0.2813), (5.33, 0.4871, 0.2813), (5.33, -0.4871, -0.2813), (5.33, -0.4871, 0.2813), (4.43, 0.4871, -0.2813), (4.43, 0.4871, 0.2813), (4.43, -0.4871, -0.2813), (4.43, -0.4871, 0.2813), (6.03, 0.9743, -0.5625), (6.03, 0.9743, 0.5625), (6.03, -0.9743, -0.5625), (6.03, -0.9743, 0.5625), (6.03, 0.4871, -0.1427), (6.03, 0.4871, 0.1427), (6.03, -0.4871, -0.1427), (6.03, -0.4871, 0.1427), (5.21, 0.9743, -0.5625), (5.21, 0.9743, 0.5625), (5.21, -0.9743, -0.5625), (5.21, -0.9743, 0.5625), (5.21, 0.4871, -0.1427), (5.21, 0.4871, 0.1427), (5.21, -0.4871, -0.1427), (5.21, -0.4871, 0.1427), (4.31, 0.9743, -0.5625), (4.31, 0.9743, 0.5625), (4.31, -0.9743, -0.5625), (4.31, -0.9743, 0.5625), (4.31, 0.4871, -0.1427), (4.31, 0.4871, 0.1427), (4.31, -0.4871, -0.1427), (4.31, -0.4871, 0.1427), (4.31, 0.12, -0.4932), (4.31, 0.12, 0.4932), (4.31, -0.12, -0.4932), (4.31, -0.12, 0.4932), (4.43, 0.0, -0.5625), (4.43, 0.0, 0.5625), (4.31, 0.0, -1.125), (4.31, 0.0, 1.125), (5.33, 0.0, -0.5625), (5.33, 0.0, 0.5625), (5.21, -0.12, -0.4932), (5.21, -0.12, 0.4932), (5.21, 0.12, -0.4932), (5.21, 0.12, 0.4932), (5.21, 0.0, -1.125), (5.21, 0.0, 1.125), (6.03, -0.12, -0.4932), (6.03, -0.12, 0.4932), (6.03, 0.12, -0.4932), (6.03, 0.12, 0.4932), (6.15, 0.0, -0.5625), (6.15, 0.0, 0.5625), (6.03, 0.0, -1.125), (6.03, 0.0, 1.125), (4.19, 0.4871, -0.2813), (4.19, 0.4871, 0.2813), (4.19, -0.4871, -0.2813), (4.19, -0.4871, 0.2813), (4.19, 0.0, -0.5625), (4.19, 0.0, 0.5625), (5.91, 0.0, -0.5625), (5.91, 0.0, 0.5625), (5.91, 0.4871, -0.2813), (5.91, 0.4871, 0.2813), (5.91, -0.4871, -0.2813), (5.91, -0.4871, 0.2813), (5.09, 0.4871, -0.2813), (5.09, 0.4871, 0.2813), (5.09, -0.4871, -0.2813), (5.09, -0.4871, 0.2813), (5.09, 0.0, -0.5625), (5.09, 0.0, 0.5625)], [], [(40, 0, 72), (1, 41, 73), (2, 42, 74), (75, 43, 3), (20, 0, 40), (1, 21, 41), (2, 22, 42), (43, 23, 3), (36, 16, 32), (33, 17, 37), (34, 18, 38), (39, 19, 35), (36, 32, 84), (85, 33, 37), (86, 34, 38), (39, 35, 87), (28, 24, 80), (81, 25, 29), (82, 26, 30), (31, 27, 83), (28, 4, 24), (25, 5, 29), (26, 6, 30), (31, 7, 27), (84, 32, 12), (13, 33, 85), (14, 34, 86), (87, 35, 15), (32, 16, 12), (13, 17, 33), (14, 18, 34), (35, 19, 15), (80, 24, 8), (9, 25, 81), (10, 26, 82), (83, 27, 11), (24, 4, 8), (9, 5, 25), (10, 6, 26), (27, 7, 11), (40, 44, 20), (21, 45, 41), (22, 46, 42), (43, 47, 23), (72, 44, 40), (41, 45, 73), (42, 46, 74), (75, 47, 43), (76, 48, 54), (55, 49, 77), (54, 50, 76), (77, 51, 55), (54, 48, 52), (53, 49, 55), (52, 50, 54), (55, 51, 53), (70, 68, 64), (65, 69, 71), (66, 68, 70), (71, 69, 67), (78, 70, 64), (65, 71, 79), (66, 70, 78), (79, 71, 67), (62, 56, 58), (59, 57, 63), (60, 56, 62), (63, 57, 61), (58, 88, 62), (63, 89, 59), (60, 62, 88), (89, 63, 61)])
_uv = me_circle_005.uv_layers.new(name='UVTex')
_uv.uv.foreach_set('vector', [0.8511, 0.9227, 0.7507, 0.8877, 0.7705, 0.8763, 0.7507, 0.8877, 0.8511, 0.9227, 0.7705, 0.8763, 0.711, 0.8877, 0.6107, 0.9227, 0.6912, 0.8763, 0.6912, 0.8763, 0.6107, 0.9227, 0.711, 0.8877, 0.7705, 0.8763, 0.7507, 0.8877, 0.8511, 0.9227, 0.7507, 0.8877, 0.7705, 0.8763, 0.8511, 0.9227, 0.711, 0.8877, 0.6912, 0.8763, 0.6107, 0.9227, 0.6107, 0.9227, 0.6912, 0.8763, 0.711, 0.8877, 0.7705, 0.8533, 0.7705, 0.8763, 0.8511, 0.9227, 0.8511, 0.9227, 0.7705, 0.8763, 0.7705, 0.8533, 0.6107, 0.9227, 0.6912, 0.8763, 0.6912, 0.8533, 0.6912, 0.8533, 0.6912, 0.8763, 0.6107, 0.9227, 0.7705, 0.8533, 0.8511, 0.9227, 0.7705, 0.8763, 0.7705, 0.8763, 0.8511, 0.9227, 0.7705, 0.8533, 0.6912, 0.8763, 0.6107, 0.9227, 0.6912, 0.8533, 0.6912, 0.8533, 0.6107, 0.9227, 0.6912, 0.8763, 0.7705, 0.8533, 0.8511, 0.9227, 0.7705, 0.8763, 0.7705, 0.8763, 0.8511, 0.9227, 0.7705, 0.8533, 0.6912, 0.8763, 0.6107, 0.9227, 0.6912, 0.8533, 0.6912, 0.8533, 0.6107, 0.9227, 0.6912, 0.8763, 0.7705, 0.8533, 0.7705, 0.8763, 0.8511, 0.9227, 0.8511, 0.9227, 0.7705, 0.8763, 0.7705, 0.8533, 0.6107, 0.9227, 0.6912, 0.8763, 0.6912, 0.8533, 0.6912, 0.8533, 0.6912, 0.8763, 0.6107, 0.9227, 0.7705, 0.8763, 0.8511, 0.9227, 0.7507, 0.8877, 0.7507, 0.8877, 0.8511, 0.9227, 0.7705, 0.8763, 0.711, 0.8877, 0.6107, 0.9227, 0.6912, 0.8763, 0.6912, 0.8763, 0.6107, 0.9227, 0.711, 0.8877, 0.8511, 0.9227, 0.7705, 0.8763, 0.7507, 0.8877, 0.7507, 0.8877, 0.7705, 0.8763, 0.8511, 0.9227, 0.711, 0.8877, 0.6912, 0.8763, 0.6107, 0.9227, 0.6107, 0.9227, 0.6912, 0.8763, 0.711, 0.8877, 0.7705, 0.8763, 0.8511, 0.9227, 0.7507, 0.8877, 0.7507, 0.8877, 0.8511, 0.9227, 0.7705, 0.8763, 0.711, 0.8877, 0.6107, 0.9227, 0.6912, 0.8763, 0.6912, 0.8763, 0.6107, 0.9227, 0.711, 0.8877, 0.8511, 0.9227, 0.7705, 0.8763, 0.7507, 0.8877, 0.7507, 0.8877, 0.7705, 0.8763, 0.8511, 0.9227, 0.711, 0.8877, 0.6912, 0.8763, 0.6107, 0.9227, 0.6107, 0.9227, 0.6912, 0.8763, 0.711, 0.8877, 0.8511, 0.9227, 0.7705, 0.8533, 0.7705, 0.8763, 0.7705, 0.8763, 0.7705, 0.8533, 0.8511, 0.9227, 0.6912, 0.8763, 0.6912, 0.8533, 0.6107, 0.9227, 0.6107, 0.9227, 0.6912, 0.8533, 0.6912, 0.8763, 0.7705, 0.8763, 0.7705, 0.8533, 0.8511, 0.9227, 0.8511, 0.9227, 0.7705, 0.8533, 0.7705, 0.8763, 0.6107, 0.9227, 0.6912, 0.8533, 0.6912, 0.8763, 0.6912, 0.8763, 0.6912, 0.8533, 0.6107, 0.9227, 0.7309, 0.8992, 0.7507, 0.8877, 0.7309, 0.9921, 0.7309, 0.9921, 0.7507, 0.8877, 0.7309, 0.8992, 0.7309, 0.9921, 0.711, 0.8877, 0.7309, 0.8992, 0.7309, 0.8992, 0.711, 0.8877, 0.7309, 0.9921, 0.7309, 0.9921, 0.7507, 0.8877, 0.7309, 0.8992, 0.7309, 0.8992, 0.7507, 0.8877, 0.7309, 0.9921, 0.7309, 0.8992, 0.711, 0.8877, 0.7309, 0.9921, 0.7309, 0.9921, 0.711, 0.8877, 0.7309, 0.8992, 0.7309, 0.9921, 0.7309, 0.8992, 0.711, 0.8877, 0.711, 0.8877, 0.7309, 0.8992, 0.7309, 0.9921, 0.7507, 0.8877, 0.7309, 0.8992, 0.7309, 0.9921, 0.7309, 0.9921, 0.7309, 0.8992, 0.7507, 0.8877, 0.7309, 0.8992, 0.7309, 0.9921, 0.711, 0.8877, 0.711, 0.8877, 0.7309, 0.9921, 0.7309, 0.8992, 0.7507, 0.8877, 0.7309, 0.9921, 0.7309, 0.8992, 0.7309, 0.8992, 0.7309, 0.9921, 0.7507, 0.8877, 0.7309, 0.9921, 0.7309, 0.8992, 0.711, 0.8877, 0.711, 0.8877, 0.7309, 0.8992, 0.7309, 0.9921, 0.7507, 0.8877, 0.7309, 0.8992, 0.7309, 0.9921, 0.7309, 0.9921, 0.7309, 0.8992, 0.7507, 0.8877, 0.711, 0.8877, 0.7309, 0.8992, 0.7309, 0.9921, 0.7309, 0.9921, 0.7309, 0.8992, 0.711, 0.8877, 0.7507, 0.8877, 0.7309, 0.9921, 0.7309, 0.8992, 0.7309, 0.8992, 0.7309, 0.9921, 0.7507, 0.8877])
me_circle_005.materials.append(mat_material_bloody)
me_circle_005.use_remesh_preserve_volume = False
me_circle_005.use_remesh_preserve_attributes = False
me_circle_005.use_mirror_vertex_groups = False
me_circle_005.update()
me_circle_002 = bpy.data.meshes.new('Circle.002')
me_circle_002.from_pydata([(3.95, 0.0, -0.375), (3.95, 0.3248, -0.1875), (3.95, 0.3248, 0.1875), (3.95, 2.384e-07, 0.375), (3.95, -0.3248, 0.1875), (3.95, -0.3248, -0.1875), (-3.05, -2.086e-07, -0.375), (-3.05, 0.3248, -0.1875), (-3.05, 0.3248, 0.1875), (-3.05, 2.98e-08, 0.375), (-3.05, -0.3248, -0.1875), (-3.05, -0.3248, 0.1875), (-6.85, -0.3248, -0.1875), (-6.85, -0.3248, 0.1875), (-6.85, -8.941e-08, 0.375), (-6.85, 0.3248, 0.1875), (-6.85, 0.3248, -0.1875), (-6.85, -3.278e-07, -0.375), (-5.85, -0.3248, -0.1875), (-5.85, -0.3248, 0.1875), (-5.85, 0.0, 0.375), (-5.85, 0.3248, 0.1875), (-5.85, 0.3248, -0.1875), (-5.85, -2.384e-07, -0.375), (-6.85, -1.788e-07, -2.533e-07), (-6.85, -1.788e-07, -2.533e-07), (-6.85, -1.838e-07, -2.384e-07), (-6.85, -1.788e-07, -2.533e-07), (-6.85, -1.788e-07, -2.533e-07), (-6.85, -1.838e-07, -2.384e-07)], [], [(9, 4, 3), (9, 11, 4), (8, 3, 2), (8, 9, 3), (1, 0, 6), (6, 7, 1), (6, 5, 10), (6, 0, 5), (17, 12, 24), (17, 24, 29), (16, 17, 29), (16, 29, 28), (15, 16, 28), (15, 28, 27), (14, 15, 27), (14, 27, 26), (13, 14, 26), (13, 26, 25), (12, 13, 25), (12, 25, 24), (18, 12, 17), (18, 17, 23), (17, 16, 22), (17, 22, 23), (16, 15, 21), (16, 21, 22), (15, 14, 20), (15, 20, 21), (14, 13, 19), (14, 19, 20), (13, 12, 18), (13, 18, 19)])
me_circle_002.polygons.foreach_set('use_smooth', [True] * 32)
_uv = me_circle_002.uv_layers.new(name='UVTex')
_uv.uv.foreach_set('vector', [0.006523, 0.1195, 0.9144, 2.725e-08, 0.921, 0.1195, 0.006523, 0.1195, 0.0, 0.0, 0.9144, 2.725e-08, 0.01305, 0.2391, 0.921, 0.1195, 0.9275, 0.2391, 0.01305, 0.2391, 0.006523, 0.1195, 0.921, 0.1195, 0.9171, 0.2391, 0.9236, 0.3586, 0.009166, 0.3586, 0.009166, 0.3586, 0.002643, 0.2391, 0.9171, 0.2391, 0.009166, 0.3586, 0.9144, 0.4774, 0.0, 0.4774, 0.009166, 0.3586, 0.9236, 0.3586, 0.9144, 0.4774, 0.5088, 0.883, 0.4861, 0.886, 0.4845, 0.8411, 0.5088, 0.883, 0.4845, 0.8411, 0.4918, 0.84, 0.5284, 0.8743, 0.5088, 0.883, 0.4918, 0.84, 0.5284, 0.8743, 0.4918, 0.84, 0.502, 0.8522, 0.546, 0.8464, 0.5284, 0.8743, 0.502, 0.8522, 0.546, 0.8464, 0.502, 0.8522, 0.5017, 0.8464, 0.4416, 0.8758, 0.4179, 0.8465, 0.4702, 0.84, 0.4416, 0.8758, 0.4702, 0.84, 0.4693, 0.8469, 0.4633, 0.8846, 0.4416, 0.8758, 0.4693, 0.8469, 0.4633, 0.8846, 0.4693, 0.8469, 0.4774, 0.842, 0.4861, 0.886, 0.4633, 0.8846, 0.4774, 0.842, 0.4861, 0.886, 0.4774, 0.842, 0.4845, 0.8411, 0.4854, 0.9637, 0.4861, 0.886, 0.5088, 0.883, 0.4854, 0.9637, 0.5088, 0.883, 0.524, 0.9605, 0.5088, 0.883, 0.5284, 0.8743, 0.561, 0.9475, 0.5088, 0.883, 0.561, 0.9475, 0.524, 0.9605, 0.5284, 0.8743, 0.546, 0.8464, 0.5962, 0.9293, 0.5284, 0.8743, 0.5962, 0.9293, 0.561, 0.9475, 0.4179, 0.8465, 0.4416, 0.8758, 0.4112, 0.9473, 0.4179, 0.8465, 0.4112, 0.9473, 0.3789, 0.9326, 0.4416, 0.8758, 0.4633, 0.8846, 0.4473, 0.9591, 0.4416, 0.8758, 0.4473, 0.9591, 0.4112, 0.9473, 0.4633, 0.8846, 0.4861, 0.886, 0.4854, 0.9637, 0.4633, 0.8846, 0.4854, 0.9637, 0.4473, 0.9591])
me_circle_002.materials.append(mat_material_wood)
me_circle_002.use_remesh_preserve_volume = False
me_circle_002.use_remesh_preserve_attributes = False
me_circle_002.use_mirror_vertex_groups = False
me_circle_002.update()

# ---- objects
ob_weapon = bpy.data.objects.new('weapon', me_circle_003)
ob_camera_001 = bpy.data.objects.new('Camera.001', cam_camera_001)
ob_lamp = bpy.data.objects.new('Lamp', light_spot)
ob_camera = bpy.data.objects.new('Camera', cam_camera)
ob_metal = bpy.data.objects.new('metal', me_circle_009)
ob_handle = bpy.data.objects.new('handle', me_circle_008)
ob_head = bpy.data.objects.new('head', me_circle_006)
ob_spikes = bpy.data.objects.new('spikes', me_circle_005)
ob_wood = bpy.data.objects.new('wood', me_circle_002)

# ---- transforms, parenting, visibility, modifiers, constraints
ob_weapon.location = (0.0, 0.0, 0.0)
ob_weapon.scale = (0.05, 0.05, 0.05)
ob_weapon.lock_rotations_4d = False
ob_weapon.empty_display_type = 'ARROWS'
ob_weapon.lineart.crease_threshold = 0.0
ob_camera_001.location = (0.3889, -0.318, 0.3468)
ob_camera_001.rotation_euler = (0.8783, -0.1853, 0.8957)
ob_camera_001.scale = (0.05, 0.05, 0.05)
ob_camera_001.lock_rotations_4d = False
ob_camera_001.empty_display_type = 'ARROWS'
ob_camera_001.lineart.crease_threshold = 0.0
ob_lamp.location = (0.4076, 0.1005, 0.5904)
ob_lamp.rotation_euler = (0.6503, 0.05522, 1.866)
ob_lamp.scale = (0.1, 0.1, 0.1)
ob_lamp.lock_rotations_4d = False
ob_lamp.empty_display_type = 'ARROWS'
ob_lamp.color = (0.0, 0.0, 0.0, 0.0)
ob_lamp.lineart.crease_threshold = 0.0
ob_camera.location = (0.3577, -0.04421, 0.5036)
ob_camera.rotation_euler = (-6.547e-09, 8.43e-09, 0.00076)
ob_camera.scale = (0.05, 0.05, 0.05)
ob_camera.lock_rotations_4d = False
ob_camera.empty_display_type = 'ARROWS'
ob_camera.color = (0.0, 0.0, 0.0, 0.0)
ob_camera.display_type = 'WIRE'
ob_camera.lineart.crease_threshold = 0.0
ob_metal.location = (0.0, 0.0, 0.0)
ob_metal.scale = (0.05, 0.05, 0.05)
ob_metal.lock_rotations_4d = False
ob_metal.empty_display_type = 'ARROWS'
ob_metal.lineart.crease_threshold = 0.0
ob_handle.location = (0.0, 0.0, 0.0)
ob_handle.scale = (0.05, 0.05, 0.05)
ob_handle.lock_rotations_4d = False
ob_handle.empty_display_type = 'ARROWS'
ob_handle.lineart.crease_threshold = 0.0
ob_head.location = (0.0, 0.0, 0.0)
ob_head.scale = (0.05, 0.05, 0.05)
ob_head.lock_rotations_4d = False
ob_head.empty_display_type = 'ARROWS'
ob_head.lineart.crease_threshold = 0.0
ob_spikes.location = (0.0, 0.0, 0.0)
ob_spikes.scale = (0.05, 0.05, 0.05)
ob_spikes.lock_rotations_4d = False
ob_spikes.empty_display_type = 'ARROWS'
ob_spikes.lineart.crease_threshold = 0.0
ob_wood.location = (0.0, 0.0, 0.0)
ob_wood.scale = (0.05, 0.05, 0.05)
ob_wood.lock_rotations_4d = False
ob_wood.empty_display_type = 'ARROWS'
ob_wood.lineart.crease_threshold = 0.0

# ---- collection membership
col_collection_1.objects.link(ob_weapon)
col_collection_2.objects.link(ob_camera_001)
col_collection_2.objects.link(ob_lamp)
col_collection_2.objects.link(ob_camera)
col_collection_3.objects.link(ob_metal)
col_collection_3.objects.link(ob_handle)
col_collection_3.objects.link(ob_head)
col_collection_3.objects.link(ob_spikes)
col_collection_3.objects.link(ob_wood)

# ---- scene / render settings (as saved in the file)
scene.camera = ob_camera_001
scene.frame_start = 1; scene.frame_end = 1; scene.frame_set(1)
scene.render.engine = 'BLENDER_EEVEE_NEXT'
scene.render.image_settings.color_mode = 'RGB'
scene.render.image_settings.compression = 90
scene.render.resolution_x = 512
scene.render.resolution_y = 512
scene.render.pixel_aspect_x = 100.0
scene.render.pixel_aspect_y = 100.0
scene.render.fps = 5
scene.render.dither_intensity = 0.0
scene.render.use_compositing = False
scene.render.use_sequencer = False
scene.render.bake_margin = 2
scene.render.bake_bias = 0.0
scene.render.use_stamp_time = False
scene.render.use_stamp_date = False
scene.render.use_stamp_frame = False
scene.render.use_stamp_camera = False
scene.render.use_stamp_scene = False
scene.render.use_stamp_filename = False
scene.render.use_stamp_render_time = False
scene.render.stamp_font_size = 0
scene.cycles.use_denoising = False
scene.cycles.samples = 10
scene.cycles.sampling_pattern = 'TABULATED_SOBOL'
scene.cycles.light_sampling_threshold = 0.0
scene.cycles.use_adaptive_sampling = False
scene.cycles.use_light_tree = False
scene.cycles.blur_glossy = 0.0
scene.cycles.volume_bounces = 1
scene.cycles.pixel_filter_type = 'GAUSSIAN'
scene.cycles.sample_clamp_indirect = 0.0
scene.view_settings.view_transform = 'Raw'
bpy.context.view_layer.update()
